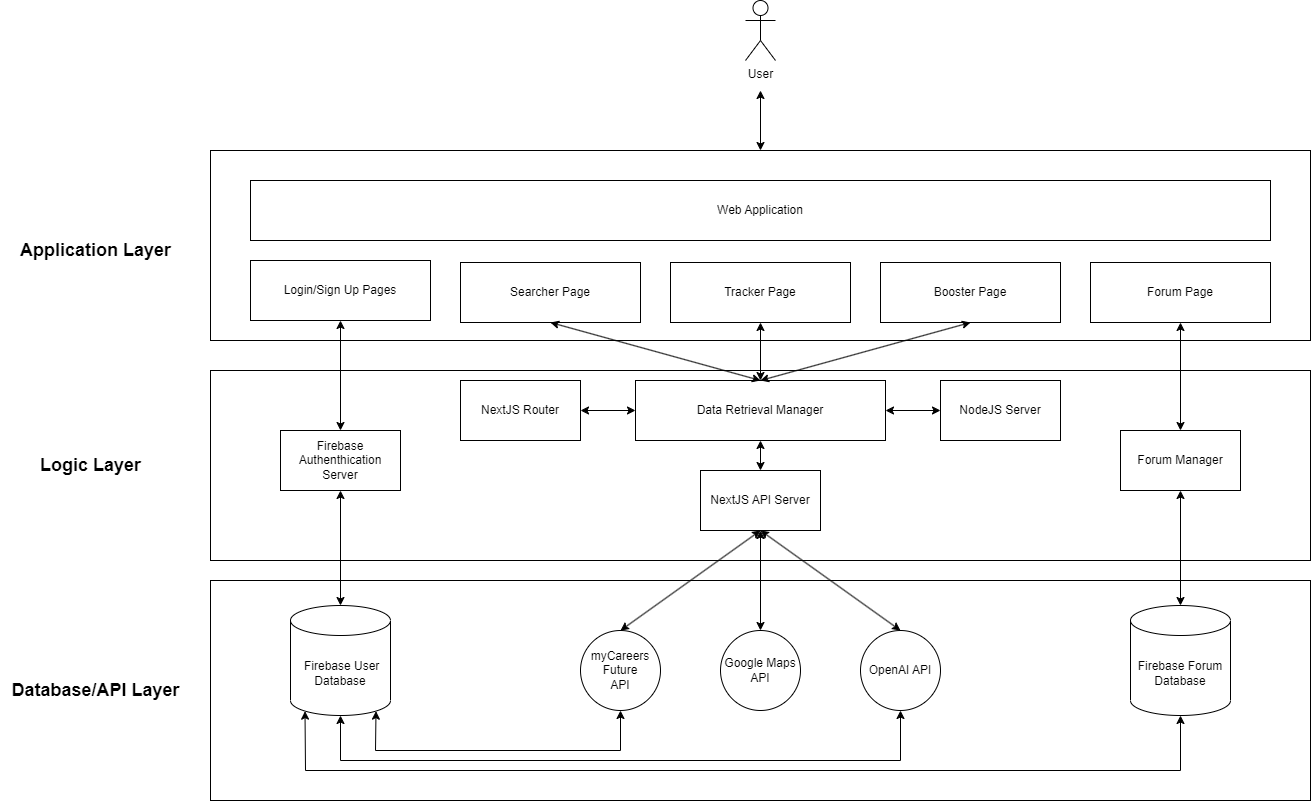

The diagram above was exported from draw.io. Its source (the exported page's mxGraphModel, read from the mxfile embedded in the PNG):
<mxGraphModel dx="3493" dy="1435" grid="1" gridSize="10" guides="1" tooltips="1" connect="1" arrows="1" fold="1" page="1" pageScale="1" pageWidth="900" pageHeight="1600" math="0" shadow="0">
  <root>
    <mxCell id="0" />
    <mxCell id="1" parent="0" />
    <mxCell id="HPle_o-2uXDlOGR0kupW-4" value="" style="rounded=0;whiteSpace=wrap;html=1;" parent="1" vertex="1">
      <mxGeometry x="-500" y="930" width="1100" height="190" as="geometry" />
    </mxCell>
    <mxCell id="HPle_o-2uXDlOGR0kupW-5" value="" style="rounded=0;whiteSpace=wrap;html=1;" parent="1" vertex="1">
      <mxGeometry x="-500" y="1150" width="1100" height="190" as="geometry" />
    </mxCell>
    <mxCell id="HPle_o-2uXDlOGR0kupW-6" value="" style="rounded=0;whiteSpace=wrap;html=1;" parent="1" vertex="1">
      <mxGeometry x="-500" y="1360" width="1100" height="220" as="geometry" />
    </mxCell>
    <mxCell id="HPle_o-2uXDlOGR0kupW-7" value="Firebase Forum&lt;br&gt;Database" style="shape=cylinder3;whiteSpace=wrap;html=1;boundedLbl=1;backgroundOutline=1;size=15;" parent="1" vertex="1">
      <mxGeometry x="420" y="1385" width="100" height="110" as="geometry" />
    </mxCell>
    <mxCell id="HPle_o-2uXDlOGR0kupW-8" value="&amp;nbsp;Firebase User&lt;br&gt;Database" style="shape=cylinder3;whiteSpace=wrap;html=1;boundedLbl=1;backgroundOutline=1;size=15;" parent="1" vertex="1">
      <mxGeometry x="-420" y="1385" width="100" height="110" as="geometry" />
    </mxCell>
    <mxCell id="HPle_o-2uXDlOGR0kupW-9" value="Tracker Page" style="rounded=0;whiteSpace=wrap;html=1;" parent="1" vertex="1">
      <mxGeometry x="-40" y="1042" width="180" height="60" as="geometry" />
    </mxCell>
    <mxCell id="HPle_o-2uXDlOGR0kupW-10" value="Searcher Page" style="rounded=0;whiteSpace=wrap;html=1;" parent="1" vertex="1">
      <mxGeometry x="-250" y="1042" width="180" height="60" as="geometry" />
    </mxCell>
    <mxCell id="HPle_o-2uXDlOGR0kupW-11" value="Login/Sign Up Pages" style="rounded=0;whiteSpace=wrap;html=1;" parent="1" vertex="1">
      <mxGeometry x="-460" y="1040" width="180" height="60" as="geometry" />
    </mxCell>
    <mxCell id="HPle_o-2uXDlOGR0kupW-12" value="Booster Page" style="rounded=0;whiteSpace=wrap;html=1;" parent="1" vertex="1">
      <mxGeometry x="170" y="1042" width="180" height="60" as="geometry" />
    </mxCell>
    <mxCell id="HPle_o-2uXDlOGR0kupW-13" value="Forum Page" style="rounded=0;whiteSpace=wrap;html=1;" parent="1" vertex="1">
      <mxGeometry x="380" y="1042" width="180" height="60" as="geometry" />
    </mxCell>
    <mxCell id="HPle_o-2uXDlOGR0kupW-14" value="NextJS Router" style="rounded=0;whiteSpace=wrap;html=1;" parent="1" vertex="1">
      <mxGeometry x="-250" y="1160" width="120" height="60" as="geometry" />
    </mxCell>
    <mxCell id="HPle_o-2uXDlOGR0kupW-16" value="NodeJS Server" style="rounded=0;whiteSpace=wrap;html=1;" parent="1" vertex="1">
      <mxGeometry x="230" y="1160" width="120" height="60" as="geometry" />
    </mxCell>
    <mxCell id="HPle_o-2uXDlOGR0kupW-18" value="Firebase Authenthication&lt;br&gt;Server" style="rounded=0;whiteSpace=wrap;html=1;" parent="1" vertex="1">
      <mxGeometry x="-430" y="1210" width="120" height="60" as="geometry" />
    </mxCell>
    <mxCell id="HPle_o-2uXDlOGR0kupW-19" value="Data Retrieval Manager" style="rounded=0;whiteSpace=wrap;html=1;" parent="1" vertex="1">
      <mxGeometry x="-75" y="1160" width="250" height="60" as="geometry" />
    </mxCell>
    <mxCell id="HPle_o-2uXDlOGR0kupW-20" value="OpenAI API" style="ellipse;whiteSpace=wrap;html=1;aspect=fixed;" parent="1" vertex="1">
      <mxGeometry x="150" y="1410" width="80" height="80" as="geometry" />
    </mxCell>
    <mxCell id="HPle_o-2uXDlOGR0kupW-21" value="Google Maps&lt;br&gt;API" style="ellipse;whiteSpace=wrap;html=1;aspect=fixed;" parent="1" vertex="1">
      <mxGeometry x="10" y="1410" width="80" height="80" as="geometry" />
    </mxCell>
    <mxCell id="HPle_o-2uXDlOGR0kupW-22" value="myCareers&lt;br&gt;Future&lt;br&gt;API" style="ellipse;whiteSpace=wrap;html=1;aspect=fixed;" parent="1" vertex="1">
      <mxGeometry x="-130" y="1410" width="80" height="80" as="geometry" />
    </mxCell>
    <mxCell id="HPle_o-2uXDlOGR0kupW-23" value="Web Application" style="rounded=0;whiteSpace=wrap;html=1;" parent="1" vertex="1">
      <mxGeometry x="-460" y="960" width="1020" height="60" as="geometry" />
    </mxCell>
    <mxCell id="oPNY3hNVy0pzAWnU0Bft-1" value="NextJS API Server" style="rounded=0;whiteSpace=wrap;html=1;" vertex="1" parent="1">
      <mxGeometry x="-10" y="1250" width="120" height="60" as="geometry" />
    </mxCell>
    <mxCell id="oPNY3hNVy0pzAWnU0Bft-2" value="" style="endArrow=classic;startArrow=classic;html=1;rounded=0;exitX=0.5;exitY=0;exitDx=0;exitDy=0;exitPerimeter=0;entryX=0.5;entryY=1;entryDx=0;entryDy=0;" edge="1" parent="1" source="HPle_o-2uXDlOGR0kupW-8" target="HPle_o-2uXDlOGR0kupW-18">
      <mxGeometry width="50" height="50" relative="1" as="geometry">
        <mxPoint x="260" y="1210" as="sourcePoint" />
        <mxPoint x="310" y="1160" as="targetPoint" />
      </mxGeometry>
    </mxCell>
    <mxCell id="oPNY3hNVy0pzAWnU0Bft-3" value="" style="endArrow=classic;startArrow=classic;html=1;rounded=0;entryX=0.5;entryY=1;entryDx=0;entryDy=0;exitX=0.5;exitY=0;exitDx=0;exitDy=0;" edge="1" parent="1" source="HPle_o-2uXDlOGR0kupW-18" target="HPle_o-2uXDlOGR0kupW-11">
      <mxGeometry width="50" height="50" relative="1" as="geometry">
        <mxPoint x="-370" y="1210" as="sourcePoint" />
        <mxPoint x="-360" y="1280" as="targetPoint" />
      </mxGeometry>
    </mxCell>
    <mxCell id="6WLM_Z0Xf7svoTCYPZef-3" value="" style="endArrow=classic;startArrow=classic;html=1;rounded=0;entryX=0.5;entryY=1;entryDx=0;entryDy=0;exitX=0.5;exitY=0;exitDx=0;exitDy=0;" edge="1" parent="1" source="HPle_o-2uXDlOGR0kupW-19" target="HPle_o-2uXDlOGR0kupW-12">
      <mxGeometry width="50" height="50" relative="1" as="geometry">
        <mxPoint x="270" y="1140" as="sourcePoint" />
        <mxPoint x="190" y="1270" as="targetPoint" />
      </mxGeometry>
    </mxCell>
    <mxCell id="oPNY3hNVy0pzAWnU0Bft-4" value="Forum Manager" style="rounded=0;whiteSpace=wrap;html=1;" vertex="1" parent="1">
      <mxGeometry x="410" y="1210" width="120" height="60" as="geometry" />
    </mxCell>
    <mxCell id="oPNY3hNVy0pzAWnU0Bft-5" value="" style="endArrow=classic;startArrow=classic;html=1;rounded=0;entryX=0.5;entryY=1;entryDx=0;entryDy=0;" edge="1" parent="1" target="HPle_o-2uXDlOGR0kupW-13">
      <mxGeometry width="50" height="50" relative="1" as="geometry">
        <mxPoint x="470" y="1210" as="sourcePoint" />
        <mxPoint x="480" y="1280" as="targetPoint" />
      </mxGeometry>
    </mxCell>
    <mxCell id="AnCcc-CmwcCH17YQkRz1-2" value="" style="endArrow=classic;startArrow=classic;html=1;rounded=0;entryX=0.5;entryY=1;entryDx=0;entryDy=0;" edge="1" parent="1" source="HPle_o-2uXDlOGR0kupW-21" target="oPNY3hNVy0pzAWnU0Bft-1">
      <mxGeometry width="50" height="50" relative="1" as="geometry">
        <mxPoint x="40" y="1200" as="sourcePoint" />
        <mxPoint x="90" y="1150" as="targetPoint" />
      </mxGeometry>
    </mxCell>
    <mxCell id="oPNY3hNVy0pzAWnU0Bft-6" value="" style="endArrow=classic;startArrow=classic;html=1;rounded=0;exitX=0.5;exitY=0;exitDx=0;exitDy=0;entryX=0.5;entryY=1;entryDx=0;entryDy=0;" edge="1" parent="1" source="oPNY3hNVy0pzAWnU0Bft-1" target="HPle_o-2uXDlOGR0kupW-19">
      <mxGeometry width="50" height="50" relative="1" as="geometry">
        <mxPoint x="260" y="1210" as="sourcePoint" />
        <mxPoint x="310" y="1160" as="targetPoint" />
      </mxGeometry>
    </mxCell>
    <mxCell id="6WLM_Z0Xf7svoTCYPZef-4" value="" style="endArrow=classic;startArrow=classic;html=1;rounded=0;entryX=0.5;entryY=1;entryDx=0;entryDy=0;exitX=0.5;exitY=0;exitDx=0;exitDy=0;" edge="1" parent="1" source="HPle_o-2uXDlOGR0kupW-20" target="oPNY3hNVy0pzAWnU0Bft-1">
      <mxGeometry width="50" height="50" relative="1" as="geometry">
        <mxPoint x="60" y="1420" as="sourcePoint" />
        <mxPoint x="60" y="1320" as="targetPoint" />
      </mxGeometry>
    </mxCell>
    <mxCell id="oPNY3hNVy0pzAWnU0Bft-7" value="" style="endArrow=classic;startArrow=classic;html=1;rounded=0;exitX=0.5;exitY=1;exitDx=0;exitDy=0;entryX=0.5;entryY=0;entryDx=0;entryDy=0;" edge="1" parent="1" source="HPle_o-2uXDlOGR0kupW-10" target="HPle_o-2uXDlOGR0kupW-19">
      <mxGeometry width="50" height="50" relative="1" as="geometry">
        <mxPoint x="260" y="1210" as="sourcePoint" />
        <mxPoint x="310" y="1160" as="targetPoint" />
      </mxGeometry>
    </mxCell>
    <mxCell id="AnCcc-CmwcCH17YQkRz1-3" value="" style="endArrow=classic;startArrow=classic;html=1;rounded=0;exitX=0.5;exitY=0;exitDx=0;exitDy=0;entryX=0.5;entryY=1;entryDx=0;entryDy=0;" edge="1" parent="1" source="HPle_o-2uXDlOGR0kupW-22" target="oPNY3hNVy0pzAWnU0Bft-1">
      <mxGeometry width="50" height="50" relative="1" as="geometry">
        <mxPoint x="40" y="1200" as="sourcePoint" />
        <mxPoint x="90" y="1150" as="targetPoint" />
      </mxGeometry>
    </mxCell>
    <mxCell id="oPNY3hNVy0pzAWnU0Bft-8" value="" style="endArrow=classic;startArrow=classic;html=1;rounded=0;exitX=1;exitY=0.5;exitDx=0;exitDy=0;entryX=0;entryY=0.5;entryDx=0;entryDy=0;" edge="1" parent="1" source="HPle_o-2uXDlOGR0kupW-19" target="HPle_o-2uXDlOGR0kupW-16">
      <mxGeometry width="50" height="50" relative="1" as="geometry">
        <mxPoint x="260" y="1210" as="sourcePoint" />
        <mxPoint x="310" y="1160" as="targetPoint" />
      </mxGeometry>
    </mxCell>
    <mxCell id="oPNY3hNVy0pzAWnU0Bft-9" value="" style="endArrow=classic;startArrow=classic;html=1;rounded=0;exitX=1;exitY=0.5;exitDx=0;exitDy=0;entryX=0;entryY=0.5;entryDx=0;entryDy=0;" edge="1" parent="1" source="HPle_o-2uXDlOGR0kupW-14" target="HPle_o-2uXDlOGR0kupW-19">
      <mxGeometry width="50" height="50" relative="1" as="geometry">
        <mxPoint x="260" y="1210" as="sourcePoint" />
        <mxPoint x="310" y="1160" as="targetPoint" />
      </mxGeometry>
    </mxCell>
    <mxCell id="oPNY3hNVy0pzAWnU0Bft-10" value="" style="endArrow=classic;startArrow=classic;html=1;rounded=0;exitX=0.5;exitY=0;exitDx=0;exitDy=0;entryX=0.5;entryY=1;entryDx=0;entryDy=0;" edge="1" parent="1" source="HPle_o-2uXDlOGR0kupW-19" target="HPle_o-2uXDlOGR0kupW-9">
      <mxGeometry width="50" height="50" relative="1" as="geometry">
        <mxPoint x="260" y="1210" as="sourcePoint" />
        <mxPoint x="310" y="1160" as="targetPoint" />
      </mxGeometry>
    </mxCell>
    <mxCell id="6WLM_Z0Xf7svoTCYPZef-6" value="&lt;b&gt;&lt;font style=&quot;font-size: 18px;&quot;&gt;Database/API Layer&lt;/font&gt;&lt;/b&gt;" style="text;html=1;align=center;verticalAlign=middle;resizable=0;points=[];autosize=1;strokeColor=none;fillColor=none;" vertex="1" parent="1">
      <mxGeometry x="-710" y="1450" width="190" height="40" as="geometry" />
    </mxCell>
    <mxCell id="oPNY3hNVy0pzAWnU0Bft-13" value="&lt;b&gt;&lt;font style=&quot;font-size: 18px;&quot;&gt;Logic Layer&lt;/font&gt;&lt;/b&gt;" style="text;html=1;align=center;verticalAlign=middle;resizable=0;points=[];autosize=1;strokeColor=none;fillColor=none;" vertex="1" parent="1">
      <mxGeometry x="-680" y="1225" width="120" height="40" as="geometry" />
    </mxCell>
    <mxCell id="U6eyoU9szCSLSFCZKvOo-1" value="" style="endArrow=classic;startArrow=classic;html=1;rounded=0;entryX=0.5;entryY=1;entryDx=0;entryDy=0;exitX=0.5;exitY=0;exitDx=0;exitDy=0;exitPerimeter=0;" edge="1" parent="1" source="HPle_o-2uXDlOGR0kupW-7" target="oPNY3hNVy0pzAWnU0Bft-4">
      <mxGeometry width="50" height="50" relative="1" as="geometry">
        <mxPoint x="470" y="1380" as="sourcePoint" />
        <mxPoint x="480" y="1280" as="targetPoint" />
      </mxGeometry>
    </mxCell>
    <mxCell id="oPNY3hNVy0pzAWnU0Bft-14" value="&lt;b&gt;&lt;font style=&quot;font-size: 18px;&quot;&gt;Application Layer&lt;/font&gt;&lt;/b&gt;" style="text;html=1;align=center;verticalAlign=middle;resizable=0;points=[];autosize=1;strokeColor=none;fillColor=none;" vertex="1" parent="1">
      <mxGeometry x="-700" y="1010" width="170" height="40" as="geometry" />
    </mxCell>
    <mxCell id="oPNY3hNVy0pzAWnU0Bft-15" value="" style="endArrow=classic;startArrow=classic;html=1;rounded=0;entryX=0.5;entryY=1;entryDx=0;entryDy=0;exitX=0.855;exitY=1;exitDx=0;exitDy=-4.35;exitPerimeter=0;" edge="1" parent="1" source="HPle_o-2uXDlOGR0kupW-8" target="HPle_o-2uXDlOGR0kupW-22">
      <mxGeometry width="50" height="50" relative="1" as="geometry">
        <mxPoint x="-370" y="1495" as="sourcePoint" />
        <mxPoint x="20" y="1160" as="targetPoint" />
        <Array as="points">
          <mxPoint x="-335" y="1530" />
          <mxPoint x="-90" y="1530" />
        </Array>
      </mxGeometry>
    </mxCell>
    <mxCell id="oPNY3hNVy0pzAWnU0Bft-16" value="" style="endArrow=classic;startArrow=classic;html=1;rounded=0;exitX=0.5;exitY=1;exitDx=0;exitDy=0;exitPerimeter=0;entryX=0.5;entryY=1;entryDx=0;entryDy=0;" edge="1" parent="1" source="HPle_o-2uXDlOGR0kupW-8" target="HPle_o-2uXDlOGR0kupW-20">
      <mxGeometry width="50" height="50" relative="1" as="geometry">
        <mxPoint x="-360" y="1505" as="sourcePoint" />
        <mxPoint x="-80" y="1500" as="targetPoint" />
        <Array as="points">
          <mxPoint x="-370" y="1540" />
          <mxPoint x="190" y="1540" />
        </Array>
      </mxGeometry>
    </mxCell>
    <mxCell id="oPNY3hNVy0pzAWnU0Bft-17" value="" style="endArrow=classic;startArrow=classic;html=1;rounded=0;exitX=0.145;exitY=1;exitDx=0;exitDy=-4.35;exitPerimeter=0;entryX=0.5;entryY=1;entryDx=0;entryDy=0;entryPerimeter=0;" edge="1" parent="1" source="HPle_o-2uXDlOGR0kupW-8" target="HPle_o-2uXDlOGR0kupW-7">
      <mxGeometry width="50" height="50" relative="1" as="geometry">
        <mxPoint x="-360" y="1505" as="sourcePoint" />
        <mxPoint x="200" y="1500" as="targetPoint" />
        <Array as="points">
          <mxPoint x="-405" y="1550" />
          <mxPoint x="470" y="1550" />
        </Array>
      </mxGeometry>
    </mxCell>
    <mxCell id="AnCcc-CmwcCH17YQkRz1-5" value="User" style="shape=umlActor;verticalLabelPosition=bottom;verticalAlign=top;html=1;outlineConnect=0;" vertex="1" parent="1">
      <mxGeometry x="35" y="780" width="30" height="60" as="geometry" />
    </mxCell>
    <mxCell id="oPNY3hNVy0pzAWnU0Bft-19" value="" style="endArrow=classic;startArrow=classic;html=1;rounded=0;" edge="1" parent="1">
      <mxGeometry width="50" height="50" relative="1" as="geometry">
        <mxPoint x="50" y="930" as="sourcePoint" />
        <mxPoint x="50" y="870" as="targetPoint" />
      </mxGeometry>
    </mxCell>
  </root>
</mxGraphModel>